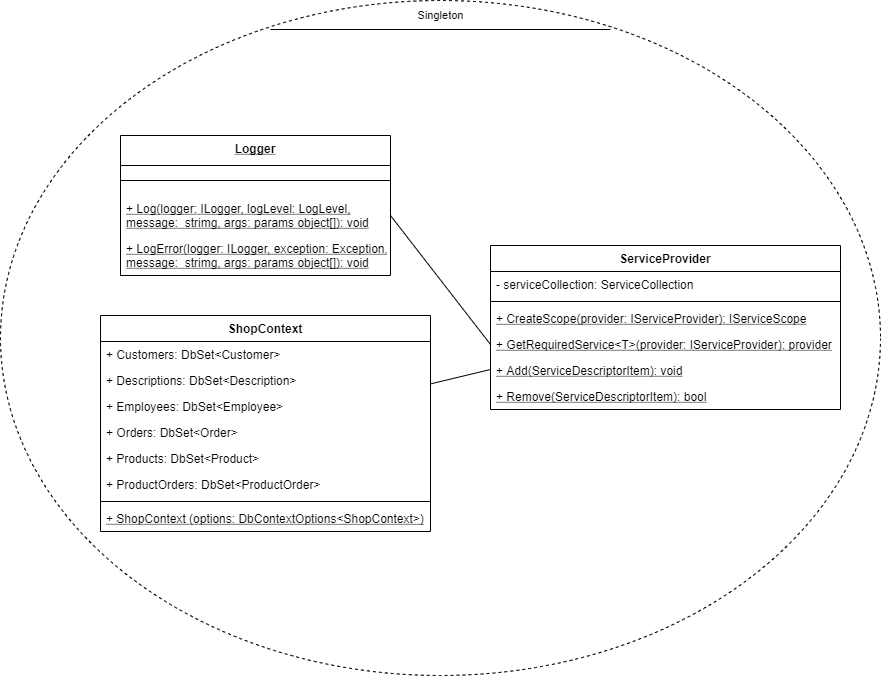

The diagram above was exported from draw.io. Its source (the exported page's mxGraphModel, read from the mxfile embedded in the PNG):
<mxGraphModel dx="1569" dy="708" grid="1" gridSize="10" guides="1" tooltips="1" connect="1" arrows="1" fold="1" page="1" pageScale="1" pageWidth="827" pageHeight="1169" math="0" shadow="0">
  <root>
    <mxCell id="0" />
    <mxCell id="1" parent="0" />
    <mxCell id="EWTUJRBpoI8hrzYXI2ji-30" value="" style="ellipse;whiteSpace=wrap;html=1;fillColor=none;dashed=1;" vertex="1" parent="1">
      <mxGeometry x="-40" y="105" width="880" height="675" as="geometry" />
    </mxCell>
    <mxCell id="EWTUJRBpoI8hrzYXI2ji-1" value="Logger" style="swimlane;fontStyle=5;align=center;verticalAlign=top;childLayout=stackLayout;horizontal=1;startSize=30;horizontalStack=0;resizeParent=1;resizeParentMax=0;resizeLast=0;collapsible=1;marginBottom=0;" vertex="1" parent="1">
      <mxGeometry x="80" y="240" width="270" height="140" as="geometry" />
    </mxCell>
    <mxCell id="EWTUJRBpoI8hrzYXI2ji-3" value="" style="line;strokeWidth=1;fillColor=none;align=left;verticalAlign=middle;spacingTop=-1;spacingLeft=3;spacingRight=3;rotatable=0;labelPosition=right;points=[];portConstraint=eastwest;" vertex="1" parent="EWTUJRBpoI8hrzYXI2ji-1">
      <mxGeometry y="30" width="270" height="30" as="geometry" />
    </mxCell>
    <mxCell id="EWTUJRBpoI8hrzYXI2ji-9" value="+ Log(logger: ILogger, logLevel: LogLevel, &#10;message:  strimg, args: params object[]): void" style="text;strokeColor=none;fillColor=none;align=left;verticalAlign=top;spacingLeft=4;spacingRight=4;overflow=hidden;rotatable=0;points=[[0,0.5],[1,0.5]];portConstraint=eastwest;fontStyle=4" vertex="1" parent="EWTUJRBpoI8hrzYXI2ji-1">
      <mxGeometry y="60" width="270" height="40" as="geometry" />
    </mxCell>
    <mxCell id="EWTUJRBpoI8hrzYXI2ji-4" value="+ LogError(logger: ILogger, exception: Exception, &#10;message:  strimg, args: params object[]): void" style="text;strokeColor=none;fillColor=none;align=left;verticalAlign=top;spacingLeft=4;spacingRight=4;overflow=hidden;rotatable=0;points=[[0,0.5],[1,0.5]];portConstraint=eastwest;fontStyle=4" vertex="1" parent="EWTUJRBpoI8hrzYXI2ji-1">
      <mxGeometry y="100" width="270" height="40" as="geometry" />
    </mxCell>
    <mxCell id="EWTUJRBpoI8hrzYXI2ji-5" value="ServiceProvider" style="swimlane;fontStyle=1;align=center;verticalAlign=top;childLayout=stackLayout;horizontal=1;startSize=26;horizontalStack=0;resizeParent=1;resizeParentMax=0;resizeLast=0;collapsible=1;marginBottom=0;" vertex="1" parent="1">
      <mxGeometry x="450" y="350" width="350" height="164" as="geometry" />
    </mxCell>
    <mxCell id="EWTUJRBpoI8hrzYXI2ji-6" value="- serviceCollection: ServiceCollection" style="text;strokeColor=none;fillColor=none;align=left;verticalAlign=top;spacingLeft=4;spacingRight=4;overflow=hidden;rotatable=0;points=[[0,0.5],[1,0.5]];portConstraint=eastwest;" vertex="1" parent="EWTUJRBpoI8hrzYXI2ji-5">
      <mxGeometry y="26" width="350" height="26" as="geometry" />
    </mxCell>
    <mxCell id="EWTUJRBpoI8hrzYXI2ji-7" value="" style="line;strokeWidth=1;fillColor=none;align=left;verticalAlign=middle;spacingTop=-1;spacingLeft=3;spacingRight=3;rotatable=0;labelPosition=right;points=[];portConstraint=eastwest;" vertex="1" parent="EWTUJRBpoI8hrzYXI2ji-5">
      <mxGeometry y="52" width="350" height="8" as="geometry" />
    </mxCell>
    <mxCell id="EWTUJRBpoI8hrzYXI2ji-8" value="+ CreateScope(provider: IServiceProvider): IServiceScope" style="text;strokeColor=none;fillColor=none;align=left;verticalAlign=top;spacingLeft=4;spacingRight=4;overflow=hidden;rotatable=0;points=[[0,0.5],[1,0.5]];portConstraint=eastwest;fontStyle=4" vertex="1" parent="EWTUJRBpoI8hrzYXI2ji-5">
      <mxGeometry y="60" width="350" height="26" as="geometry" />
    </mxCell>
    <mxCell id="EWTUJRBpoI8hrzYXI2ji-10" value="+ GetRequiredService&lt;T&gt;(provider: IServiceProvider): provider" style="text;strokeColor=none;fillColor=none;align=left;verticalAlign=top;spacingLeft=4;spacingRight=4;overflow=hidden;rotatable=0;points=[[0,0.5],[1,0.5]];portConstraint=eastwest;fontStyle=4" vertex="1" parent="EWTUJRBpoI8hrzYXI2ji-5">
      <mxGeometry y="86" width="350" height="26" as="geometry" />
    </mxCell>
    <mxCell id="EWTUJRBpoI8hrzYXI2ji-11" value="+ Add(ServiceDescriptorItem): void" style="text;strokeColor=none;fillColor=none;align=left;verticalAlign=top;spacingLeft=4;spacingRight=4;overflow=hidden;rotatable=0;points=[[0,0.5],[1,0.5]];portConstraint=eastwest;fontStyle=4" vertex="1" parent="EWTUJRBpoI8hrzYXI2ji-5">
      <mxGeometry y="112" width="350" height="26" as="geometry" />
    </mxCell>
    <mxCell id="EWTUJRBpoI8hrzYXI2ji-13" value="+ Remove(ServiceDescriptorItem): bool" style="text;strokeColor=none;fillColor=none;align=left;verticalAlign=top;spacingLeft=4;spacingRight=4;overflow=hidden;rotatable=0;points=[[0,0.5],[1,0.5]];portConstraint=eastwest;fontStyle=4" vertex="1" parent="EWTUJRBpoI8hrzYXI2ji-5">
      <mxGeometry y="138" width="350" height="26" as="geometry" />
    </mxCell>
    <mxCell id="EWTUJRBpoI8hrzYXI2ji-15" value="ShopContext" style="swimlane;fontStyle=1;align=center;verticalAlign=top;childLayout=stackLayout;horizontal=1;startSize=26;horizontalStack=0;resizeParent=1;resizeParentMax=0;resizeLast=0;collapsible=1;marginBottom=0;" vertex="1" parent="1">
      <mxGeometry x="60" y="420" width="330" height="216" as="geometry" />
    </mxCell>
    <mxCell id="EWTUJRBpoI8hrzYXI2ji-16" value="+ Customers: DbSet&lt;Customer&gt;" style="text;strokeColor=none;fillColor=none;align=left;verticalAlign=top;spacingLeft=4;spacingRight=4;overflow=hidden;rotatable=0;points=[[0,0.5],[1,0.5]];portConstraint=eastwest;" vertex="1" parent="EWTUJRBpoI8hrzYXI2ji-15">
      <mxGeometry y="26" width="330" height="26" as="geometry" />
    </mxCell>
    <mxCell id="EWTUJRBpoI8hrzYXI2ji-22" value="+ Descriptions: DbSet&lt;Description&gt;" style="text;strokeColor=none;fillColor=none;align=left;verticalAlign=top;spacingLeft=4;spacingRight=4;overflow=hidden;rotatable=0;points=[[0,0.5],[1,0.5]];portConstraint=eastwest;" vertex="1" parent="EWTUJRBpoI8hrzYXI2ji-15">
      <mxGeometry y="52" width="330" height="26" as="geometry" />
    </mxCell>
    <mxCell id="EWTUJRBpoI8hrzYXI2ji-26" value="+ Employees: DbSet&lt;Employee&gt;" style="text;strokeColor=none;fillColor=none;align=left;verticalAlign=top;spacingLeft=4;spacingRight=4;overflow=hidden;rotatable=0;points=[[0,0.5],[1,0.5]];portConstraint=eastwest;" vertex="1" parent="EWTUJRBpoI8hrzYXI2ji-15">
      <mxGeometry y="78" width="330" height="26" as="geometry" />
    </mxCell>
    <mxCell id="EWTUJRBpoI8hrzYXI2ji-25" value="+ Orders: DbSet&lt;Order&gt;" style="text;strokeColor=none;fillColor=none;align=left;verticalAlign=top;spacingLeft=4;spacingRight=4;overflow=hidden;rotatable=0;points=[[0,0.5],[1,0.5]];portConstraint=eastwest;" vertex="1" parent="EWTUJRBpoI8hrzYXI2ji-15">
      <mxGeometry y="104" width="330" height="26" as="geometry" />
    </mxCell>
    <mxCell id="EWTUJRBpoI8hrzYXI2ji-28" value="+ Products: DbSet&lt;Product&gt;" style="text;strokeColor=none;fillColor=none;align=left;verticalAlign=top;spacingLeft=4;spacingRight=4;overflow=hidden;rotatable=0;points=[[0,0.5],[1,0.5]];portConstraint=eastwest;" vertex="1" parent="EWTUJRBpoI8hrzYXI2ji-15">
      <mxGeometry y="130" width="330" height="26" as="geometry" />
    </mxCell>
    <mxCell id="EWTUJRBpoI8hrzYXI2ji-27" value="+ ProductOrders: DbSet&lt;ProductOrder&gt;" style="text;strokeColor=none;fillColor=none;align=left;verticalAlign=top;spacingLeft=4;spacingRight=4;overflow=hidden;rotatable=0;points=[[0,0.5],[1,0.5]];portConstraint=eastwest;" vertex="1" parent="EWTUJRBpoI8hrzYXI2ji-15">
      <mxGeometry y="156" width="330" height="26" as="geometry" />
    </mxCell>
    <mxCell id="EWTUJRBpoI8hrzYXI2ji-17" value="" style="line;strokeWidth=1;fillColor=none;align=left;verticalAlign=middle;spacingTop=-1;spacingLeft=3;spacingRight=3;rotatable=0;labelPosition=right;points=[];portConstraint=eastwest;" vertex="1" parent="EWTUJRBpoI8hrzYXI2ji-15">
      <mxGeometry y="182" width="330" height="8" as="geometry" />
    </mxCell>
    <mxCell id="EWTUJRBpoI8hrzYXI2ji-21" value="+ ShopContext (options: DbContextOptions&lt;ShopContext&gt;)" style="text;strokeColor=none;fillColor=none;align=left;verticalAlign=top;spacingLeft=4;spacingRight=4;overflow=hidden;rotatable=0;points=[[0,0.5],[1,0.5]];portConstraint=eastwest;fontStyle=4" vertex="1" parent="EWTUJRBpoI8hrzYXI2ji-15">
      <mxGeometry y="190" width="330" height="26" as="geometry" />
    </mxCell>
    <mxCell id="-LHadlqZqRjEnUBB3rWL-2" value="" style="endArrow=none;html=1;exitX=1;exitY=0.5;exitDx=0;exitDy=0;entryX=0;entryY=0.5;entryDx=0;entryDy=0;" edge="1" parent="1" source="EWTUJRBpoI8hrzYXI2ji-9" target="EWTUJRBpoI8hrzYXI2ji-10">
      <mxGeometry width="50" height="50" relative="1" as="geometry">
        <mxPoint x="390" y="410" as="sourcePoint" />
        <mxPoint x="440" y="360" as="targetPoint" />
      </mxGeometry>
    </mxCell>
    <mxCell id="EWTUJRBpoI8hrzYXI2ji-37" value="Singleton" style="edgeLabel;html=1;align=center;verticalAlign=middle;resizable=0;points=[];fontColor=#000000;" vertex="1" connectable="0" parent="-LHadlqZqRjEnUBB3rWL-2">
      <mxGeometry x="-0.2349" y="2" relative="1" as="geometry">
        <mxPoint x="10.430000000000007" y="-247.78" as="offset" />
      </mxGeometry>
    </mxCell>
    <mxCell id="EWTUJRBpoI8hrzYXI2ji-35" value="" style="endArrow=none;html=1;" edge="1" parent="1" source="EWTUJRBpoI8hrzYXI2ji-15" target="EWTUJRBpoI8hrzYXI2ji-5">
      <mxGeometry width="50" height="50" relative="1" as="geometry">
        <mxPoint x="360" y="330" as="sourcePoint" />
        <mxPoint x="460" y="459" as="targetPoint" />
      </mxGeometry>
    </mxCell>
    <mxCell id="EWTUJRBpoI8hrzYXI2ji-40" value="" style="line;strokeWidth=1;fillColor=none;align=left;verticalAlign=middle;spacingTop=-1;spacingLeft=3;spacingRight=3;rotatable=0;labelPosition=right;points=[];portConstraint=eastwest;fontColor=#000000;" vertex="1" parent="1">
      <mxGeometry x="230" y="130" width="340" height="8" as="geometry" />
    </mxCell>
  </root>
</mxGraphModel>